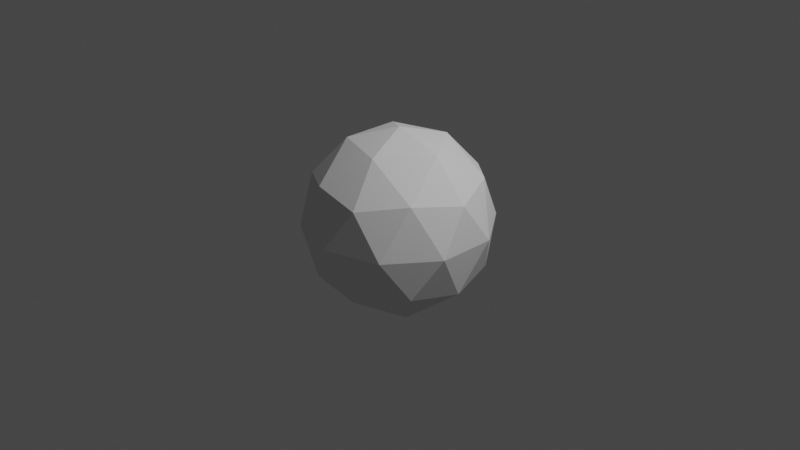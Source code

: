 # Source: ico_sphere.blend  (saved by Blender 3.3.6; exported with 4.5.12 LTS)
import bpy
from mathutils import Matrix  # noqa: F401  (used for matrix-valued properties, if any)

bpy.ops.wm.read_factory_settings(use_empty=True)
scene = bpy.context.scene
scene.name = 'Scene'

# ---- collections
col_collection = bpy.data.collections.new('Collection'); scene.collection.children.link(col_collection)

# ---- world
world_world = bpy.data.worlds.new('World'); scene.world = world_world
world_world.use_nodes = True; world_world.node_tree.nodes.clear()
_N = world_world.node_tree.nodes; _L = world_world.node_tree.links
n0 = _N.new('ShaderNodeOutputWorld'); n0.name = 'World Output'; n0.location = (300, 300)
n1 = _N.new('ShaderNodeBackground'); n1.name = 'Background'; n1.location = (10, 300)
n1.inputs[0].default_value = (0.05088, 0.05088, 0.05088, 1.0)
_L.new(n1.outputs[0], n0.inputs[0])
n0.is_active_output = True
world_world.color = (0.05088, 0.05088, 0.05088)
world_world.use_sun_shadow = False
world_world.sun_shadow_jitter_overblur = 0.0

# ---- cameras
cam_camera = bpy.data.cameras.new('Camera')
cam_camera.clip_end = 100.0
cam_camera.ortho_scale = 7.314

# ---- lights
light_light = bpy.data.lights.new('Light', 'POINT')
light_light.transmission_factor = 0.0
light_light.energy = 1000.0
light_light.shadow_soft_size = 0.1
light_light.shadow_maximum_resolution = 0.006
light_light.use_absolute_resolution = True

# ---- meshes
me_icosphere = bpy.data.meshes.new('Icosphere')
me_icosphere.from_pydata([(0.0, 0.0, -1.0), (0.7236, -0.5257, -0.4472), (-0.2764, -0.8506, -0.4472), (-0.8944, 0.0, -0.4472), (-0.2764, 0.8506, -0.4472), (0.7236, 0.5257, -0.4472), (0.2764, -0.8506, 0.4472), (-0.7236, -0.5257, 0.4472), (-0.7236, 0.5257, 0.4472), (0.2764, 0.8506, 0.4472), (0.8944, 0.0, 0.4472), (0.0, 0.0, 1.0), (-0.1625, -0.5, -0.8507), (0.4253, -0.309, -0.8507), (0.2629, -0.809, -0.5257), (0.8506, 0.0, -0.5257), (0.4253, 0.309, -0.8507), (-0.5257, 0.0, -0.8507), (-0.6882, -0.5, -0.5257), (-0.1625, 0.5, -0.8507), (-0.6882, 0.5, -0.5257), (0.2629, 0.809, -0.5257), (0.9511, -0.309, 0.0), (0.9511, 0.309, 0.0), (0.0, -1.0, 0.0), (0.5878, -0.809, 0.0), (-0.9511, -0.309, 0.0), (-0.5878, -0.809, 0.0), (-0.5878, 0.809, 0.0), (-0.9511, 0.309, 0.0), (0.5878, 0.809, 0.0), (0.0, 1.0, 0.0), (0.6882, -0.5, 0.5257), (-0.2629, -0.809, 0.5257), (-0.8506, 0.0, 0.5257), (-0.2629, 0.809, 0.5257), (0.6882, 0.5, 0.5257), (0.1625, -0.5, 0.8507), (0.5257, 0.0, 0.8507), (-0.4253, -0.309, 0.8507), (-0.4253, 0.309, 0.8507), (0.1625, 0.5, 0.8507)], [], [(0, 13, 12), (1, 13, 15), (0, 12, 17), (0, 17, 19), (0, 19, 16), (1, 15, 22), (2, 14, 24), (3, 18, 26), (4, 20, 28), (5, 21, 30), (1, 22, 25), (2, 24, 27), (3, 26, 29), (4, 28, 31), (5, 30, 23), (6, 32, 37), (7, 33, 39), (8, 34, 40), (9, 35, 41), (10, 36, 38), (38, 41, 11), (38, 36, 41), (36, 9, 41), (41, 40, 11), (41, 35, 40), (35, 8, 40), (40, 39, 11), (40, 34, 39), (34, 7, 39), (39, 37, 11), (39, 33, 37), (33, 6, 37), (37, 38, 11), (37, 32, 38), (32, 10, 38), (23, 36, 10), (23, 30, 36), (30, 9, 36), (31, 35, 9), (31, 28, 35), (28, 8, 35), (29, 34, 8), (29, 26, 34), (26, 7, 34), (27, 33, 7), (27, 24, 33), (24, 6, 33), (25, 32, 6), (25, 22, 32), (22, 10, 32), (30, 31, 9), (30, 21, 31), (21, 4, 31), (28, 29, 8), (28, 20, 29), (20, 3, 29), (26, 27, 7), (26, 18, 27), (18, 2, 27), (24, 25, 6), (24, 14, 25), (14, 1, 25), (22, 23, 10), (22, 15, 23), (15, 5, 23), (16, 21, 5), (16, 19, 21), (19, 4, 21), (19, 20, 4), (19, 17, 20), (17, 3, 20), (17, 18, 3), (17, 12, 18), (12, 2, 18), (15, 16, 5), (15, 13, 16), (13, 0, 16), (12, 14, 2), (12, 13, 14), (13, 1, 14)])
_uv = me_icosphere.uv_layers.new(name='UVMap')
_uv.uv.foreach_set('vector', [0.1818, 0.0, 0.2273, 0.07873, 0.1364, 0.07873, 0.2727, 0.1575, 0.3182, 0.07873, 0.3636, 0.1575, 0.9091, 0.0, 0.9545, 0.07873, 0.8636, 0.07873, 0.7273, 0.0, 0.7727, 0.07873, 0.6818, 0.07873, 0.5455, 0.0, 0.5909, 0.07873, 0.5, 0.07873, 0.2727, 0.1575, 0.3636, 0.1575, 0.3182, 0.2362, 0.09091, 0.1575, 0.1818, 0.1575, 0.1364, 0.2362, 0.8182, 0.1575, 0.9091, 0.1575, 0.8636, 0.2362, 0.6364, 0.1575, 0.7273, 0.1575, 0.6818, 0.2362, 0.4545, 0.1575, 0.5455, 0.1575, 0.5, 0.2362, 0.2727, 0.1575, 0.3182, 0.2362, 0.2273, 0.2362, 0.09091, 0.1575, 0.1364, 0.2362, 0.04546, 0.2362, 0.8182, 0.1575, 0.8636, 0.2362, 0.7727, 0.2362, 0.6364, 0.1575, 0.6818, 0.2362, 0.5909, 0.2362, 0.4545, 0.1575, 0.5, 0.2362, 0.4091, 0.2362, 0.1818, 0.3149, 0.2727, 0.3149, 0.2273, 0.3937, 0.0, 0.3149, 0.09091, 0.3149, 0.04546, 0.3937, 0.7273, 0.3149, 0.8182, 0.3149, 0.7727, 0.3937, 0.5455, 0.3149, 0.6364, 0.3149, 0.5909, 0.3937, 0.3636, 0.3149, 0.4545, 0.3149, 0.4091, 0.3937, 0.4091, 0.3937, 0.5, 0.3937, 0.4545, 0.4724, 0.4091, 0.3937, 0.4545, 0.3149, 0.5, 0.3937, 0.4545, 0.3149, 0.5455, 0.3149, 0.5, 0.3937, 0.5909, 0.3937, 0.6818, 0.3937, 0.6364, 0.4724, 0.5909, 0.3937, 0.6364, 0.3149, 0.6818, 0.3937, 0.6364, 0.3149, 0.7273, 0.3149, 0.6818, 0.3937, 0.7727, 0.3937, 0.8636, 0.3937, 0.8182, 0.4724, 0.7727, 0.3937, 0.8182, 0.3149, 0.8636, 0.3937, 0.8182, 0.3149, 0.9091, 0.3149, 0.8636, 0.3937, 0.04546, 0.3937, 0.1364, 0.3937, 0.09091, 0.4724, 0.04546, 0.3937, 0.09091, 0.3149, 0.1364, 0.3937, 0.09091, 0.3149, 0.1818, 0.3149, 0.1364, 0.3937, 0.2273, 0.3937, 0.3182, 0.3937, 0.2727, 0.4724, 0.2273, 0.3937, 0.2727, 0.3149, 0.3182, 0.3937, 0.2727, 0.3149, 0.3636, 0.3149, 0.3182, 0.3937, 0.4091, 0.2362, 0.4545, 0.3149, 0.3636, 0.3149, 0.4091, 0.2362, 0.5, 0.2362, 0.4545, 0.3149, 0.5, 0.2362, 0.5455, 0.3149, 0.4545, 0.3149, 0.5909, 0.2362, 0.6364, 0.3149, 0.5455, 0.3149, 0.5909, 0.2362, 0.6818, 0.2362, 0.6364, 0.3149, 0.6818, 0.2362, 0.7273, 0.3149, 0.6364, 0.3149, 0.7727, 0.2362, 0.8182, 0.3149, 0.7273, 0.3149, 0.7727, 0.2362, 0.8636, 0.2362, 0.8182, 0.3149, 0.8636, 0.2362, 0.9091, 0.3149, 0.8182, 0.3149, 0.04546, 0.2362, 0.09091, 0.3149, 0.0, 0.3149, 0.04546, 0.2362, 0.1364, 0.2362, 0.09091, 0.3149, 0.1364, 0.2362, 0.1818, 0.3149, 0.09091, 0.3149, 0.2273, 0.2362, 0.2727, 0.3149, 0.1818, 0.3149, 0.2273, 0.2362, 0.3182, 0.2362, 0.2727, 0.3149, 0.3182, 0.2362, 0.3636, 0.3149, 0.2727, 0.3149, 0.5, 0.2362, 0.5909, 0.2362, 0.5455, 0.3149, 0.5, 0.2362, 0.5455, 0.1575, 0.5909, 0.2362, 0.5455, 0.1575, 0.6364, 0.1575, 0.5909, 0.2362, 0.6818, 0.2362, 0.7727, 0.2362, 0.7273, 0.3149, 0.6818, 0.2362, 0.7273, 0.1575, 0.7727, 0.2362, 0.7273, 0.1575, 0.8182, 0.1575, 0.7727, 0.2362, 0.8636, 0.2362, 0.9545, 0.2362, 0.9091, 0.3149, 0.8636, 0.2362, 0.9091, 0.1575, 0.9545, 0.2362, 0.9091, 0.1575, 1.0, 0.1575, 0.9545, 0.2362, 0.1364, 0.2362, 0.2273, 0.2362, 0.1818, 0.3149, 0.1364, 0.2362, 0.1818, 0.1575, 0.2273, 0.2362, 0.1818, 0.1575, 0.2727, 0.1575, 0.2273, 0.2362, 0.3182, 0.2362, 0.4091, 0.2362, 0.3636, 0.3149, 0.3182, 0.2362, 0.3636, 0.1575, 0.4091, 0.2362, 0.3636, 0.1575, 0.4545, 0.1575, 0.4091, 0.2362, 0.5, 0.07873, 0.5455, 0.1575, 0.4545, 0.1575, 0.5, 0.07873, 0.5909, 0.07873, 0.5455, 0.1575, 0.5909, 0.07873, 0.6364, 0.1575, 0.5455, 0.1575, 0.6818, 0.07873, 0.7273, 0.1575, 0.6364, 0.1575, 0.6818, 0.07873, 0.7727, 0.07873, 0.7273, 0.1575, 0.7727, 0.07873, 0.8182, 0.1575, 0.7273, 0.1575, 0.8636, 0.07873, 0.9091, 0.1575, 0.8182, 0.1575, 0.8636, 0.07873, 0.9545, 0.07873, 0.9091, 0.1575, 0.9545, 0.07873, 1.0, 0.1575, 0.9091, 0.1575, 0.3636, 0.1575, 0.4091, 0.07873, 0.4545, 0.1575, 0.3636, 0.1575, 0.3182, 0.07873, 0.4091, 0.07873, 0.3182, 0.07873, 0.3636, 0.0, 0.4091, 0.07873, 0.1364, 0.07873, 0.1818, 0.1575, 0.09091, 0.1575, 0.1364, 0.07873, 0.2273, 0.07873, 0.1818, 0.1575, 0.2273, 0.07873, 0.2727, 0.1575, 0.1818, 0.1575])
me_icosphere.update()

# ---- objects
ob_light = bpy.data.objects.new('Light', light_light)
ob_camera = bpy.data.objects.new('Camera', cam_camera)
ob_icosphere = bpy.data.objects.new('Icosphere', me_icosphere)

# ---- transforms, parenting, visibility, modifiers, constraints
ob_light.location = (4.076, 1.005, 5.904)
ob_light.rotation_euler = (0.6503, 0.05522, 1.866)
ob_light.lock_rotations_4d = False
ob_light.empty_display_type = 'ARROWS'
ob_light.color = (0.0, 0.0, 0.0, 0.0)
ob_light.lineart.crease_threshold = 0.0
ob_camera.location = (7.359, -6.926, 4.958)
ob_camera.rotation_euler = (1.109, 0.0, 0.8149)
ob_camera.lock_rotations_4d = False
ob_camera.empty_display_type = 'ARROWS'
ob_camera.color = (0.0, 0.0, 0.0, 0.0)
ob_camera.display_type = 'WIRE'
ob_camera.lineart.crease_threshold = 0.0
ob_icosphere.location = (0.0, 0.0, 0.0)

# ---- collection membership
col_collection.objects.link(ob_light)
col_collection.objects.link(ob_camera)
col_collection.objects.link(ob_icosphere)

# ---- scene / render settings (as saved in the file)
scene.camera = ob_camera
scene.frame_start = 1; scene.frame_end = 250; scene.frame_set(1)
scene.render.engine = 'BLENDER_EEVEE_NEXT'
scene.cycles.sampling_pattern = 'TABULATED_SOBOL'
scene.cycles.use_light_tree = False
scene.view_settings.view_transform = 'Filmic'
bpy.context.view_layer.update()
